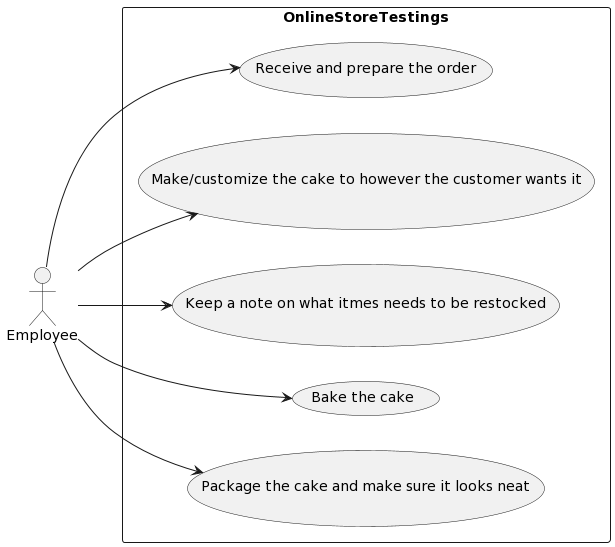

The diagram above was rendered by PlantUML. Its source (embedded in the PNG):
@startuml
left to right direction
actor Employee
rectangle OnlineStoreTestings{
  Employee --> (Receive and prepare the order)
  Employee --> (Make/customize the cake to however the customer wants it)
  Employee --> (Keep a note on what itmes needs to be restocked)
  Employee --> (Bake the cake)
  Employee --> (Package the cake and make sure it looks neat)
}
@enduml